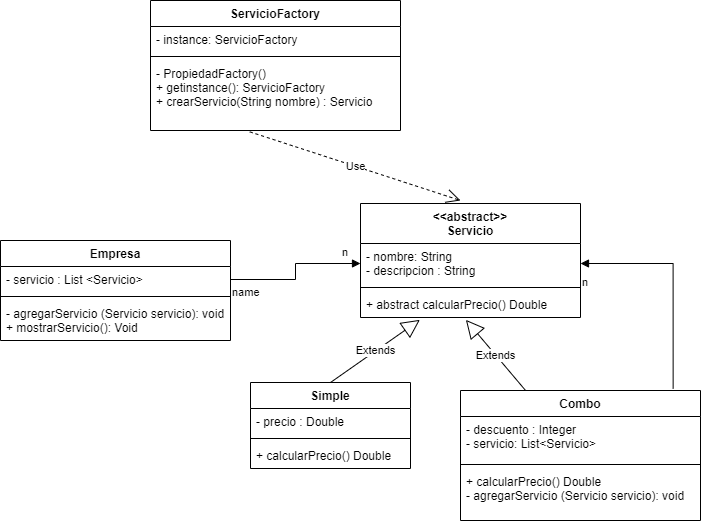

The diagram above was exported from draw.io. Its source (the exported page's mxGraphModel, read from the mxfile embedded in the PNG):
<mxGraphModel dx="782" dy="428" grid="1" gridSize="10" guides="1" tooltips="1" connect="1" arrows="1" fold="1" page="1" pageScale="1" pageWidth="827" pageHeight="1169" math="0" shadow="0">
  <root>
    <mxCell id="0" />
    <mxCell id="1" parent="0" />
    <mxCell id="70_VqCqVKtxrU7I4lrCg-21" value="Simple" style="swimlane;fontStyle=1;align=center;verticalAlign=top;childLayout=stackLayout;horizontal=1;startSize=26;horizontalStack=0;resizeParent=1;resizeParentMax=0;resizeLast=0;collapsible=1;marginBottom=0;" parent="1" vertex="1">
      <mxGeometry x="270" y="552" width="160" height="86" as="geometry" />
    </mxCell>
    <mxCell id="70_VqCqVKtxrU7I4lrCg-49" value="Extends" style="endArrow=block;endSize=16;endFill=0;html=1;rounded=0;entryX=0.27;entryY=1.09;entryDx=0;entryDy=0;entryPerimeter=0;" parent="70_VqCqVKtxrU7I4lrCg-21" target="70_VqCqVKtxrU7I4lrCg-32" edge="1">
      <mxGeometry width="160" relative="1" as="geometry">
        <mxPoint x="80" as="sourcePoint" />
        <mxPoint x="240" as="targetPoint" />
      </mxGeometry>
    </mxCell>
    <mxCell id="70_VqCqVKtxrU7I4lrCg-22" value="- precio : Double" style="text;strokeColor=none;fillColor=none;align=left;verticalAlign=top;spacingLeft=4;spacingRight=4;overflow=hidden;rotatable=0;points=[[0,0.5],[1,0.5]];portConstraint=eastwest;" parent="70_VqCqVKtxrU7I4lrCg-21" vertex="1">
      <mxGeometry y="26" width="160" height="26" as="geometry" />
    </mxCell>
    <mxCell id="70_VqCqVKtxrU7I4lrCg-23" value="" style="line;strokeWidth=1;fillColor=none;align=left;verticalAlign=middle;spacingTop=-1;spacingLeft=3;spacingRight=3;rotatable=0;labelPosition=right;points=[];portConstraint=eastwest;" parent="70_VqCqVKtxrU7I4lrCg-21" vertex="1">
      <mxGeometry y="52" width="160" height="8" as="geometry" />
    </mxCell>
    <mxCell id="70_VqCqVKtxrU7I4lrCg-24" value="+ calcularPrecio() Double" style="text;strokeColor=none;fillColor=none;align=left;verticalAlign=top;spacingLeft=4;spacingRight=4;overflow=hidden;rotatable=0;points=[[0,0.5],[1,0.5]];portConstraint=eastwest;" parent="70_VqCqVKtxrU7I4lrCg-21" vertex="1">
      <mxGeometry y="60" width="160" height="26" as="geometry" />
    </mxCell>
    <mxCell id="70_VqCqVKtxrU7I4lrCg-25" value="Combo" style="swimlane;fontStyle=1;align=center;verticalAlign=top;childLayout=stackLayout;horizontal=1;startSize=26;horizontalStack=0;resizeParent=1;resizeParentMax=0;resizeLast=0;collapsible=1;marginBottom=0;" parent="1" vertex="1">
      <mxGeometry x="480" y="560" width="240" height="130" as="geometry" />
    </mxCell>
    <mxCell id="70_VqCqVKtxrU7I4lrCg-26" value="- descuento : Integer&#10;- servicio: List&lt;Servicio&gt; " style="text;strokeColor=none;fillColor=none;align=left;verticalAlign=top;spacingLeft=4;spacingRight=4;overflow=hidden;rotatable=0;points=[[0,0.5],[1,0.5]];portConstraint=eastwest;" parent="70_VqCqVKtxrU7I4lrCg-25" vertex="1">
      <mxGeometry y="26" width="240" height="44" as="geometry" />
    </mxCell>
    <mxCell id="70_VqCqVKtxrU7I4lrCg-27" value="" style="line;strokeWidth=1;fillColor=none;align=left;verticalAlign=middle;spacingTop=-1;spacingLeft=3;spacingRight=3;rotatable=0;labelPosition=right;points=[];portConstraint=eastwest;" parent="70_VqCqVKtxrU7I4lrCg-25" vertex="1">
      <mxGeometry y="70" width="240" height="8" as="geometry" />
    </mxCell>
    <mxCell id="70_VqCqVKtxrU7I4lrCg-28" value="+ calcularPrecio() Double&#10;- agregarServicio (Servicio servicio): void" style="text;strokeColor=none;fillColor=none;align=left;verticalAlign=top;spacingLeft=4;spacingRight=4;overflow=hidden;rotatable=0;points=[[0,0.5],[1,0.5]];portConstraint=eastwest;" parent="70_VqCqVKtxrU7I4lrCg-25" vertex="1">
      <mxGeometry y="78" width="240" height="52" as="geometry" />
    </mxCell>
    <mxCell id="70_VqCqVKtxrU7I4lrCg-29" value="&lt;&lt;abstract&gt;&gt;&#10;Servicio" style="swimlane;fontStyle=1;align=center;verticalAlign=top;childLayout=stackLayout;horizontal=1;startSize=40;horizontalStack=0;resizeParent=1;resizeParentMax=0;resizeLast=0;collapsible=1;marginBottom=0;" parent="1" vertex="1">
      <mxGeometry x="380" y="373" width="220" height="114" as="geometry" />
    </mxCell>
    <mxCell id="70_VqCqVKtxrU7I4lrCg-30" value="- nombre: String&#10;- descripcion : String" style="text;strokeColor=none;fillColor=none;align=left;verticalAlign=top;spacingLeft=4;spacingRight=4;overflow=hidden;rotatable=0;points=[[0,0.5],[1,0.5]];portConstraint=eastwest;" parent="70_VqCqVKtxrU7I4lrCg-29" vertex="1">
      <mxGeometry y="40" width="220" height="40" as="geometry" />
    </mxCell>
    <mxCell id="70_VqCqVKtxrU7I4lrCg-31" value="" style="line;strokeWidth=1;fillColor=none;align=left;verticalAlign=middle;spacingTop=-1;spacingLeft=3;spacingRight=3;rotatable=0;labelPosition=right;points=[];portConstraint=eastwest;" parent="70_VqCqVKtxrU7I4lrCg-29" vertex="1">
      <mxGeometry y="80" width="220" height="8" as="geometry" />
    </mxCell>
    <mxCell id="70_VqCqVKtxrU7I4lrCg-32" value="+ abstract calcularPrecio() Double" style="text;strokeColor=none;fillColor=none;align=left;verticalAlign=top;spacingLeft=4;spacingRight=4;overflow=hidden;rotatable=0;points=[[0,0.5],[1,0.5]];portConstraint=eastwest;" parent="70_VqCqVKtxrU7I4lrCg-29" vertex="1">
      <mxGeometry y="88" width="220" height="26" as="geometry" />
    </mxCell>
    <mxCell id="70_VqCqVKtxrU7I4lrCg-33" value="Empresa" style="swimlane;fontStyle=1;align=center;verticalAlign=top;childLayout=stackLayout;horizontal=1;startSize=26;horizontalStack=0;resizeParent=1;resizeParentMax=0;resizeLast=0;collapsible=1;marginBottom=0;" parent="1" vertex="1">
      <mxGeometry x="20" y="410" width="230" height="100" as="geometry" />
    </mxCell>
    <mxCell id="70_VqCqVKtxrU7I4lrCg-34" value="- servicio : List &lt;Servicio&gt;" style="text;strokeColor=none;fillColor=none;align=left;verticalAlign=top;spacingLeft=4;spacingRight=4;overflow=hidden;rotatable=0;points=[[0,0.5],[1,0.5]];portConstraint=eastwest;" parent="70_VqCqVKtxrU7I4lrCg-33" vertex="1">
      <mxGeometry y="26" width="230" height="26" as="geometry" />
    </mxCell>
    <mxCell id="70_VqCqVKtxrU7I4lrCg-35" value="" style="line;strokeWidth=1;fillColor=none;align=left;verticalAlign=middle;spacingTop=-1;spacingLeft=3;spacingRight=3;rotatable=0;labelPosition=right;points=[];portConstraint=eastwest;" parent="70_VqCqVKtxrU7I4lrCg-33" vertex="1">
      <mxGeometry y="52" width="230" height="8" as="geometry" />
    </mxCell>
    <mxCell id="70_VqCqVKtxrU7I4lrCg-36" value="- agregarServicio (Servicio servicio): void&#10;+ mostrarServicio(): Void" style="text;strokeColor=none;fillColor=none;align=left;verticalAlign=top;spacingLeft=4;spacingRight=4;overflow=hidden;rotatable=0;points=[[0,0.5],[1,0.5]];portConstraint=eastwest;" parent="70_VqCqVKtxrU7I4lrCg-33" vertex="1">
      <mxGeometry y="60" width="230" height="40" as="geometry" />
    </mxCell>
    <mxCell id="70_VqCqVKtxrU7I4lrCg-45" value="ServicioFactory" style="swimlane;fontStyle=1;align=center;verticalAlign=top;childLayout=stackLayout;horizontal=1;startSize=26;horizontalStack=0;resizeParent=1;resizeParentMax=0;resizeLast=0;collapsible=1;marginBottom=0;" parent="1" vertex="1">
      <mxGeometry x="170" y="170" width="250" height="130" as="geometry" />
    </mxCell>
    <mxCell id="70_VqCqVKtxrU7I4lrCg-46" value="- instance: ServicioFactory" style="text;strokeColor=none;fillColor=none;align=left;verticalAlign=top;spacingLeft=4;spacingRight=4;overflow=hidden;rotatable=0;points=[[0,0.5],[1,0.5]];portConstraint=eastwest;" parent="70_VqCqVKtxrU7I4lrCg-45" vertex="1">
      <mxGeometry y="26" width="250" height="26" as="geometry" />
    </mxCell>
    <mxCell id="70_VqCqVKtxrU7I4lrCg-47" value="" style="line;strokeWidth=1;fillColor=none;align=left;verticalAlign=middle;spacingTop=-1;spacingLeft=3;spacingRight=3;rotatable=0;labelPosition=right;points=[];portConstraint=eastwest;" parent="70_VqCqVKtxrU7I4lrCg-45" vertex="1">
      <mxGeometry y="52" width="250" height="8" as="geometry" />
    </mxCell>
    <mxCell id="70_VqCqVKtxrU7I4lrCg-48" value="- PropiedadFactory()&#10;+ getinstance(): ServicioFactory&#10;+ crearServicio(String nombre) : Servicio" style="text;strokeColor=none;fillColor=none;align=left;verticalAlign=top;spacingLeft=4;spacingRight=4;overflow=hidden;rotatable=0;points=[[0,0.5],[1,0.5]];portConstraint=eastwest;" parent="70_VqCqVKtxrU7I4lrCg-45" vertex="1">
      <mxGeometry y="60" width="250" height="70" as="geometry" />
    </mxCell>
    <mxCell id="70_VqCqVKtxrU7I4lrCg-50" value="Extends" style="endArrow=block;endSize=16;endFill=0;html=1;rounded=0;entryX=0.479;entryY=1.09;entryDx=0;entryDy=0;entryPerimeter=0;" parent="1" source="70_VqCqVKtxrU7I4lrCg-25" target="70_VqCqVKtxrU7I4lrCg-32" edge="1">
      <mxGeometry width="160" relative="1" as="geometry">
        <mxPoint x="280" y="530" as="sourcePoint" />
        <mxPoint x="449.4000000000001" y="499.34000000000003" as="targetPoint" />
      </mxGeometry>
    </mxCell>
    <mxCell id="70_VqCqVKtxrU7I4lrCg-51" value="" style="endArrow=block;endFill=1;html=1;edgeStyle=orthogonalEdgeStyle;align=left;verticalAlign=top;rounded=0;entryX=1;entryY=0.5;entryDx=0;entryDy=0;exitX=0.886;exitY=-0.015;exitDx=0;exitDy=0;exitPerimeter=0;" parent="1" source="70_VqCqVKtxrU7I4lrCg-25" target="70_VqCqVKtxrU7I4lrCg-30" edge="1">
      <mxGeometry x="-1" y="-84" relative="1" as="geometry">
        <mxPoint x="320" y="480" as="sourcePoint" />
        <mxPoint x="480" y="480" as="targetPoint" />
        <mxPoint x="-7" y="32" as="offset" />
      </mxGeometry>
    </mxCell>
    <mxCell id="70_VqCqVKtxrU7I4lrCg-52" value="n" style="edgeLabel;resizable=0;html=1;align=left;verticalAlign=bottom;" parent="70_VqCqVKtxrU7I4lrCg-51" connectable="0" vertex="1">
      <mxGeometry x="-1" relative="1" as="geometry">
        <mxPoint x="-93" y="-98" as="offset" />
      </mxGeometry>
    </mxCell>
    <mxCell id="70_VqCqVKtxrU7I4lrCg-57" value="name" style="endArrow=block;endFill=1;html=1;edgeStyle=orthogonalEdgeStyle;align=left;verticalAlign=top;rounded=0;entryX=0;entryY=0.5;entryDx=0;entryDy=0;exitX=1;exitY=0.5;exitDx=0;exitDy=0;" parent="1" source="70_VqCqVKtxrU7I4lrCg-34" target="70_VqCqVKtxrU7I4lrCg-30" edge="1">
      <mxGeometry x="-1" relative="1" as="geometry">
        <mxPoint x="732.6400000000001" y="558.05" as="sourcePoint" />
        <mxPoint x="630" y="463" as="targetPoint" />
      </mxGeometry>
    </mxCell>
    <mxCell id="70_VqCqVKtxrU7I4lrCg-58" value="n" style="edgeLabel;resizable=0;html=1;align=left;verticalAlign=bottom;" parent="70_VqCqVKtxrU7I4lrCg-57" connectable="0" vertex="1">
      <mxGeometry x="-1" relative="1" as="geometry">
        <mxPoint x="110" y="-19" as="offset" />
      </mxGeometry>
    </mxCell>
    <mxCell id="70_VqCqVKtxrU7I4lrCg-60" value="Use" style="endArrow=open;endSize=12;dashed=1;html=1;rounded=0;exitX=0.397;exitY=1.019;exitDx=0;exitDy=0;exitPerimeter=0;" parent="1" source="70_VqCqVKtxrU7I4lrCg-48" edge="1">
      <mxGeometry width="160" relative="1" as="geometry">
        <mxPoint x="190" y="340" as="sourcePoint" />
        <mxPoint x="480" y="370" as="targetPoint" />
      </mxGeometry>
    </mxCell>
  </root>
</mxGraphModel>